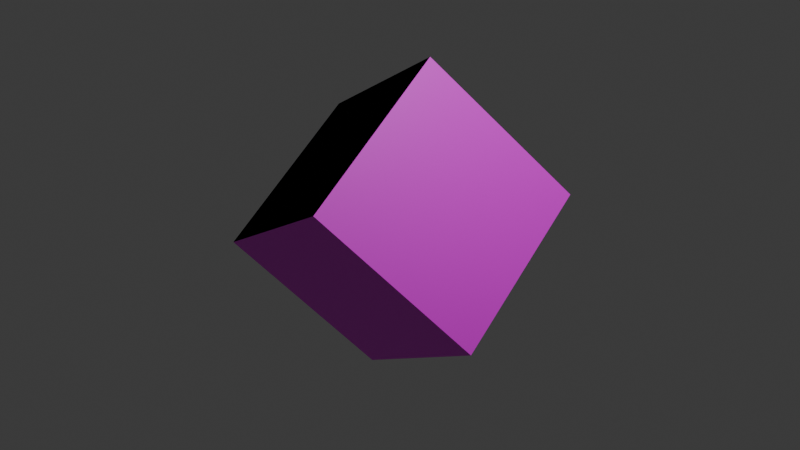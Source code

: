 # Source: 01_12.blend  (saved by Blender 4.1.24; exported with 4.5.12 LTS)
import bpy
from mathutils import Matrix  # noqa: F401  (used for matrix-valued properties, if any)

bpy.ops.wm.read_factory_settings(use_empty=True)
scene = bpy.context.scene
scene.name = 'Scene'

# ---- collections
col_collection = bpy.data.collections.new('Collection'); scene.collection.children.link(col_collection)

# ---- images (referenced by path relative to the original .blend; pixels are not part of the script)
import os
ASSET_DIR = os.environ.get("B2B_ASSET_DIR", "")  # directory of the original .blend (textures are referenced by path, not embedded)
HERE = os.path.dirname(os.path.abspath(__file__))  # packed textures are extracted next to this script under _unpacked/

def load_image(name, relpath, width, height, colorspace="sRGB"):
    """Load a texture the original file referenced (path relative to the .blend, or extracted next to this script)."""
    p = next((c for c in (os.path.join(HERE, relpath), os.path.join(ASSET_DIR, relpath)) if relpath and os.path.exists(c)), "")
    if p:
        img = bpy.data.images.load(p, check_existing=True)
        img.name = name
    else:  # same state as the original file: an image datablock whose file is absent (Cycles renders it pink)
        img = bpy.data.images.new(name, width, height)
        img.source = "FILE"
        img.filepath = "//" + (relpath or name)
    img.colorspace_settings.name = colorspace
    return img
img_uvchecker_png = load_image('uvChecker.png', 'uvChecker.png', 1024, 1024, 'sRGB')

# ---- materials (node trees are filled in below, after node groups)
mat_x = bpy.data.materials.new('マテリアル')
mat_x.use_transparent_shadow = False

# ---- material node trees
mat_x.use_nodes = True; mat_x.node_tree.nodes.clear()
_N = mat_x.node_tree.nodes; _L = mat_x.node_tree.links
n0 = _N.new('ShaderNodeBsdfPrincipled'); n0.name = 'プリンシプルBSDF'; n0.location = (10, 300)
n1 = _N.new('ShaderNodeOutputMaterial'); n1.name = 'マテリアル出力'; n1.location = (300, 300)
n2 = _N.new('ShaderNodeTexImage'); n2.name = '画像テクスチャ'; n2.location = (-280, 275)
n2.image = img_uvchecker_png
_L.new(n0.outputs[0], n1.inputs[0])
_L.new(n2.outputs[0], n0.inputs[0])
n1.is_active_output = True

# ---- world
world_world = bpy.data.worlds.new('World'); scene.world = world_world
world_world.use_nodes = True; world_world.node_tree.nodes.clear()
_N = world_world.node_tree.nodes; _L = world_world.node_tree.links
n0 = _N.new('ShaderNodeOutputWorld'); n0.name = 'World Output'; n0.location = (300, 300)
n1 = _N.new('ShaderNodeBackground'); n1.name = 'Background'; n1.location = (10, 300)
n1.inputs[0].default_value = (0.05088, 0.05088, 0.05088, 1.0)
_L.new(n1.outputs[0], n0.inputs[0])
n0.is_active_output = True
world_world.color = (0.05088, 0.05088, 0.05088)
world_world.use_sun_shadow = False
world_world.sun_shadow_jitter_overblur = 0.0

# ---- cameras
cam_camera = bpy.data.cameras.new('Camera')
cam_camera.clip_end = 100.0
cam_camera.ortho_scale = 7.314

# ---- lights
light_light = bpy.data.lights.new('Light', 'POINT')
light_light.transmission_factor = 0.0
light_light.energy = 1000.0
light_light.shadow_soft_size = 0.1
light_light.shadow_maximum_resolution = 0.006
light_light.use_absolute_resolution = True

# ---- meshes
me_cube_001 = bpy.data.meshes.new('Cube.001')
me_cube_001.from_pydata([(1.0, 1.0, -1.0), (-1.0, 1.0, -1.0), (1.0, 1.0, 1.0), (-1.0, 1.0, 1.0), (1.0, -1.0, -1.0), (-1.0, -1.0, -1.0), (1.0, -1.0, 1.0), (-1.0, -1.0, 1.0)], [], [(0, 1, 2), (1, 3, 2), (5, 4, 7), (4, 6, 7), (4, 0, 6), (0, 2, 6), (1, 5, 3), (5, 7, 3), (1, 0, 5), (0, 4, 5), (2, 3, 6), (3, 7, 6)])
_uv = me_cube_001.uv_layers.new(name='UVMap')
_uv.uv.foreach_set('vector', [0.0, 0.0, 1.0, 0.0, 0.0, 1.0, 1.0, 0.0, 1.0, 1.0, 0.0, 1.0, 0.0, 0.0, 1.0, 0.0, 0.0, 1.0, 1.0, 0.0, 1.0, 1.0, 0.0, 1.0, 0.0, 0.0, 1.0, 0.0, 0.0, 1.0, 1.0, 0.0, 1.0, 1.0, 0.0, 1.0, 0.0, 0.0, 1.0, 0.0, 0.0, 1.0, 1.0, 0.0, 1.0, 1.0, 0.0, 1.0, 0.0, 0.0, 1.0, 0.0, 0.0, 1.0, 1.0, 0.0, 1.0, 1.0, 0.0, 1.0, 0.0, 0.0, 1.0, 0.0, 0.0, 1.0, 1.0, 0.0, 1.0, 1.0, 0.0, 1.0])
me_cube_001.materials.append(mat_x)
me_cube_001.update()
me_cube_001.normals_split_custom_set([tuple(v) for v in zip(*[iter([0.0, 1.0, -5.96e-08, 0.0, 1.0, -5.96e-08, 0.0, 1.0, -5.96e-08, 0.0, 1.0, -1.192e-07, 0.0, 1.0, -1.192e-07, 0.0, 1.0, -1.192e-07, 0.0, -1.0, 1.192e-07, 0.0, -1.0, 1.192e-07, 0.0, -1.0, 1.192e-07, 0.0, -1.0, 5.96e-08, 0.0, -1.0, 5.96e-08, 0.0, -1.0, 5.96e-08, -1.0, 2.183e-12, 4.777e-05, -1.0, -3.378e-05, -3.378e-05, -1.0, 4.777e-05, 1.817e-09, -1.0, -4.78e-05, -1.817e-09, -1.0, -2.98e-08, -4.777e-05, -1.0, 3.375e-05, 3.378e-05, 1.0, -5.96e-08, 4.777e-05, 1.0, 3.372e-05, -3.378e-05, 1.0, -4.783e-05, 1.826e-09, 1.0, 4.78e-05, -1.826e-09, 1.0, 2.98e-08, -4.777e-05, 1.0, -3.375e-05, 3.378e-05, 0.0, -8.941e-08, -1.0, 0.0, -8.941e-08, -1.0, 0.0, -8.941e-08, -1.0, 0.0, -8.941e-08, -1.0, 0.0, -8.941e-08, -1.0, 0.0, -8.941e-08, -1.0, 0.0, 8.941e-08, 1.0, 0.0, 8.941e-08, 1.0, 0.0, 8.941e-08, 1.0, 0.0, 8.941e-08, 1.0, 0.0, 8.941e-08, 1.0, 0.0, 8.941e-08, 1.0])] * 3)])

# ---- objects
ob_light = bpy.data.objects.new('Light', light_light)
ob_camera = bpy.data.objects.new('Camera', cam_camera)
ob_cube = bpy.data.objects.new('Cube', me_cube_001)

# ---- transforms, parenting, visibility, modifiers, constraints
ob_light.location = (4.076, 1.005, 5.904)
ob_light.rotation_euler = (0.6503, 0.05522, 1.866)
ob_light.lock_rotations_4d = False
ob_light.empty_display_type = 'ARROWS'
ob_light.color = (0.0, 0.0, 0.0, 0.0)
ob_light.lineart.crease_threshold = 0.0
ob_camera.location = (7.359, -6.926, 4.958)
ob_camera.rotation_euler = (1.109, 0.0, 0.8149)
ob_camera.lock_rotations_4d = False
ob_camera.empty_display_type = 'ARROWS'
ob_camera.color = (0.0, 0.0, 0.0, 0.0)
ob_camera.display_type = 'WIRE'
ob_camera.lineart.crease_threshold = 0.0
ob_cube.location = (0.0, 0.0, 0.0)
ob_cube.rotation_euler = (0.7854, 0.7854, 0.7854)

# ---- collection membership
col_collection.objects.link(ob_light)
col_collection.objects.link(ob_camera)
col_collection.objects.link(ob_cube)

# ---- scene / render settings (as saved in the file)
scene.camera = ob_camera
scene.frame_start = 1; scene.frame_end = 250; scene.frame_set(1)
scene.render.engine = 'BLENDER_EEVEE_NEXT'
scene.cycles.sampling_pattern = 'TABULATED_SOBOL'
scene.eevee.ray_tracing_options.trace_max_roughness = 0.0
bpy.context.view_layer.update()
